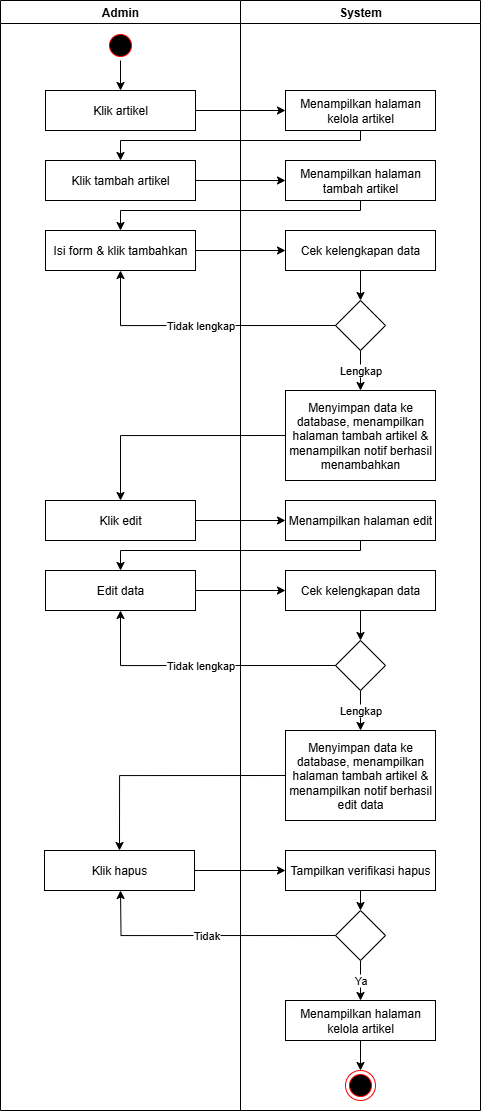

The diagram above was exported from draw.io. Its source (the exported page's mxGraphModel, read from the mxfile embedded in the PNG):
<mxGraphModel dx="1048" dy="580" grid="1" gridSize="10" guides="1" tooltips="1" connect="1" arrows="1" fold="1" page="1" pageScale="1" pageWidth="827" pageHeight="1169" math="0" shadow="0">
  <root>
    <mxCell id="0" />
    <mxCell id="1" parent="0" />
    <mxCell id="BjxOp4xAR00F5T4P4gdy-1" value="Admin" style="swimlane;whiteSpace=wrap;html=1;" vertex="1" parent="1">
      <mxGeometry x="410" y="140" width="240" height="1110" as="geometry" />
    </mxCell>
    <mxCell id="BjxOp4xAR00F5T4P4gdy-2" value="Klik artikel" style="rounded=0;whiteSpace=wrap;html=1;" vertex="1" parent="BjxOp4xAR00F5T4P4gdy-1">
      <mxGeometry x="45" y="90" width="150" height="40" as="geometry" />
    </mxCell>
    <mxCell id="BjxOp4xAR00F5T4P4gdy-3" style="edgeStyle=orthogonalEdgeStyle;rounded=0;orthogonalLoop=1;jettySize=auto;html=1;exitX=0.5;exitY=1;exitDx=0;exitDy=0;entryX=0.5;entryY=0;entryDx=0;entryDy=0;" edge="1" parent="BjxOp4xAR00F5T4P4gdy-1" source="BjxOp4xAR00F5T4P4gdy-4" target="BjxOp4xAR00F5T4P4gdy-2">
      <mxGeometry relative="1" as="geometry" />
    </mxCell>
    <mxCell id="BjxOp4xAR00F5T4P4gdy-4" value="" style="ellipse;html=1;shape=startState;fillColor=#000000;strokeColor=#ff0000;" vertex="1" parent="BjxOp4xAR00F5T4P4gdy-1">
      <mxGeometry x="105" y="30" width="30" height="30" as="geometry" />
    </mxCell>
    <mxCell id="BjxOp4xAR00F5T4P4gdy-5" value="Klik tambah artikel" style="rounded=0;whiteSpace=wrap;html=1;" vertex="1" parent="BjxOp4xAR00F5T4P4gdy-1">
      <mxGeometry x="45" y="160" width="150" height="40" as="geometry" />
    </mxCell>
    <mxCell id="BjxOp4xAR00F5T4P4gdy-6" value="Isi form &amp;amp; klik tambahkan" style="rounded=0;whiteSpace=wrap;html=1;" vertex="1" parent="BjxOp4xAR00F5T4P4gdy-1">
      <mxGeometry x="45" y="230" width="150" height="40" as="geometry" />
    </mxCell>
    <mxCell id="BjxOp4xAR00F5T4P4gdy-7" value="Klik edit" style="rounded=0;whiteSpace=wrap;html=1;" vertex="1" parent="BjxOp4xAR00F5T4P4gdy-1">
      <mxGeometry x="45" y="500" width="150" height="40" as="geometry" />
    </mxCell>
    <mxCell id="BjxOp4xAR00F5T4P4gdy-8" value="Edit data" style="rounded=0;whiteSpace=wrap;html=1;" vertex="1" parent="BjxOp4xAR00F5T4P4gdy-1">
      <mxGeometry x="45" y="570" width="150" height="40" as="geometry" />
    </mxCell>
    <mxCell id="BjxOp4xAR00F5T4P4gdy-9" value="Klik hapus" style="rounded=0;whiteSpace=wrap;html=1;" vertex="1" parent="BjxOp4xAR00F5T4P4gdy-1">
      <mxGeometry x="44" y="850" width="150" height="40" as="geometry" />
    </mxCell>
    <mxCell id="BjxOp4xAR00F5T4P4gdy-10" value="System" style="swimlane;whiteSpace=wrap;html=1;" vertex="1" parent="1">
      <mxGeometry x="650" y="140" width="240" height="1110" as="geometry" />
    </mxCell>
    <mxCell id="BjxOp4xAR00F5T4P4gdy-11" value="Menampilkan halaman kelola artikel" style="rounded=0;whiteSpace=wrap;html=1;" vertex="1" parent="BjxOp4xAR00F5T4P4gdy-10">
      <mxGeometry x="45" y="90" width="150" height="40" as="geometry" />
    </mxCell>
    <mxCell id="BjxOp4xAR00F5T4P4gdy-12" value="Menampilkan halaman tambah artikel" style="rounded=0;whiteSpace=wrap;html=1;" vertex="1" parent="BjxOp4xAR00F5T4P4gdy-10">
      <mxGeometry x="45" y="160" width="150" height="40" as="geometry" />
    </mxCell>
    <mxCell id="BjxOp4xAR00F5T4P4gdy-13" value="" style="ellipse;html=1;shape=endState;fillColor=#000000;strokeColor=#ff0000;" vertex="1" parent="BjxOp4xAR00F5T4P4gdy-10">
      <mxGeometry x="105" y="1070" width="30" height="30" as="geometry" />
    </mxCell>
    <mxCell id="BjxOp4xAR00F5T4P4gdy-14" value="Menyimpan data ke database, menampilkan halaman tambah artikel &amp;amp; menampilkan notif berhasil menambahkan" style="rounded=0;whiteSpace=wrap;html=1;" vertex="1" parent="BjxOp4xAR00F5T4P4gdy-10">
      <mxGeometry x="45" y="390" width="150" height="90" as="geometry" />
    </mxCell>
    <mxCell id="BjxOp4xAR00F5T4P4gdy-15" style="edgeStyle=orthogonalEdgeStyle;rounded=0;orthogonalLoop=1;jettySize=auto;html=1;exitX=0.5;exitY=1;exitDx=0;exitDy=0;entryX=0.5;entryY=0;entryDx=0;entryDy=0;" edge="1" parent="BjxOp4xAR00F5T4P4gdy-10" source="BjxOp4xAR00F5T4P4gdy-16" target="BjxOp4xAR00F5T4P4gdy-18">
      <mxGeometry relative="1" as="geometry" />
    </mxCell>
    <mxCell id="BjxOp4xAR00F5T4P4gdy-16" value="Cek kelengkapan data" style="rounded=0;whiteSpace=wrap;html=1;" vertex="1" parent="BjxOp4xAR00F5T4P4gdy-10">
      <mxGeometry x="45" y="230" width="150" height="40" as="geometry" />
    </mxCell>
    <mxCell id="BjxOp4xAR00F5T4P4gdy-17" value="Lengkap" style="edgeStyle=orthogonalEdgeStyle;rounded=0;orthogonalLoop=1;jettySize=auto;html=1;exitX=0.5;exitY=1;exitDx=0;exitDy=0;entryX=0.5;entryY=0;entryDx=0;entryDy=0;" edge="1" parent="BjxOp4xAR00F5T4P4gdy-10" source="BjxOp4xAR00F5T4P4gdy-18" target="BjxOp4xAR00F5T4P4gdy-14">
      <mxGeometry relative="1" as="geometry" />
    </mxCell>
    <mxCell id="BjxOp4xAR00F5T4P4gdy-18" value="" style="rhombus;whiteSpace=wrap;html=1;" vertex="1" parent="BjxOp4xAR00F5T4P4gdy-10">
      <mxGeometry x="95" y="300" width="50" height="50" as="geometry" />
    </mxCell>
    <mxCell id="BjxOp4xAR00F5T4P4gdy-19" value="Menampilkan halaman edit" style="rounded=0;whiteSpace=wrap;html=1;" vertex="1" parent="BjxOp4xAR00F5T4P4gdy-10">
      <mxGeometry x="45" y="500" width="150" height="40" as="geometry" />
    </mxCell>
    <mxCell id="BjxOp4xAR00F5T4P4gdy-20" style="edgeStyle=orthogonalEdgeStyle;rounded=0;orthogonalLoop=1;jettySize=auto;html=1;exitX=0.5;exitY=1;exitDx=0;exitDy=0;entryX=0.5;entryY=0;entryDx=0;entryDy=0;" edge="1" parent="BjxOp4xAR00F5T4P4gdy-10" source="BjxOp4xAR00F5T4P4gdy-21" target="BjxOp4xAR00F5T4P4gdy-23">
      <mxGeometry relative="1" as="geometry" />
    </mxCell>
    <mxCell id="BjxOp4xAR00F5T4P4gdy-21" value="Cek kelengkapan data" style="rounded=0;whiteSpace=wrap;html=1;" vertex="1" parent="BjxOp4xAR00F5T4P4gdy-10">
      <mxGeometry x="45" y="570" width="150" height="40" as="geometry" />
    </mxCell>
    <mxCell id="BjxOp4xAR00F5T4P4gdy-22" value="Lengkap" style="edgeStyle=orthogonalEdgeStyle;rounded=0;orthogonalLoop=1;jettySize=auto;html=1;exitX=0.5;exitY=1;exitDx=0;exitDy=0;entryX=0.5;entryY=0;entryDx=0;entryDy=0;" edge="1" parent="BjxOp4xAR00F5T4P4gdy-10" source="BjxOp4xAR00F5T4P4gdy-23" target="BjxOp4xAR00F5T4P4gdy-24">
      <mxGeometry relative="1" as="geometry">
        <mxPoint x="120" y="805" as="targetPoint" />
      </mxGeometry>
    </mxCell>
    <mxCell id="BjxOp4xAR00F5T4P4gdy-23" value="" style="rhombus;whiteSpace=wrap;html=1;" vertex="1" parent="BjxOp4xAR00F5T4P4gdy-10">
      <mxGeometry x="95" y="640" width="50" height="50" as="geometry" />
    </mxCell>
    <mxCell id="BjxOp4xAR00F5T4P4gdy-24" value="Menyimpan data ke database, menampilkan halaman tambah artikel &amp;amp; menampilkan notif berhasil edit data" style="rounded=0;whiteSpace=wrap;html=1;" vertex="1" parent="BjxOp4xAR00F5T4P4gdy-10">
      <mxGeometry x="45" y="730" width="150" height="90" as="geometry" />
    </mxCell>
    <mxCell id="BjxOp4xAR00F5T4P4gdy-25" style="edgeStyle=orthogonalEdgeStyle;rounded=0;orthogonalLoop=1;jettySize=auto;html=1;exitX=0.5;exitY=1;exitDx=0;exitDy=0;entryX=0.5;entryY=0;entryDx=0;entryDy=0;" edge="1" parent="BjxOp4xAR00F5T4P4gdy-10" source="BjxOp4xAR00F5T4P4gdy-26" target="BjxOp4xAR00F5T4P4gdy-28">
      <mxGeometry relative="1" as="geometry" />
    </mxCell>
    <mxCell id="BjxOp4xAR00F5T4P4gdy-26" value="Tampilkan verifikasi hapus" style="rounded=0;whiteSpace=wrap;html=1;" vertex="1" parent="BjxOp4xAR00F5T4P4gdy-10">
      <mxGeometry x="45" y="850" width="150" height="40" as="geometry" />
    </mxCell>
    <mxCell id="BjxOp4xAR00F5T4P4gdy-27" value="Ya" style="edgeStyle=orthogonalEdgeStyle;rounded=0;orthogonalLoop=1;jettySize=auto;html=1;exitX=0.5;exitY=1;exitDx=0;exitDy=0;entryX=0.5;entryY=0;entryDx=0;entryDy=0;" edge="1" parent="BjxOp4xAR00F5T4P4gdy-10" source="BjxOp4xAR00F5T4P4gdy-28" target="BjxOp4xAR00F5T4P4gdy-43">
      <mxGeometry relative="1" as="geometry">
        <mxPoint x="120" y="1010" as="targetPoint" />
      </mxGeometry>
    </mxCell>
    <mxCell id="BjxOp4xAR00F5T4P4gdy-28" value="" style="rhombus;whiteSpace=wrap;html=1;" vertex="1" parent="BjxOp4xAR00F5T4P4gdy-10">
      <mxGeometry x="95" y="910" width="50" height="50" as="geometry" />
    </mxCell>
    <mxCell id="BjxOp4xAR00F5T4P4gdy-29" value="Tidak" style="edgeStyle=orthogonalEdgeStyle;rounded=0;orthogonalLoop=1;jettySize=auto;html=1;exitX=0;exitY=0.5;exitDx=0;exitDy=0;entryX=0.5;entryY=1;entryDx=0;entryDy=0;" edge="1" parent="BjxOp4xAR00F5T4P4gdy-10" source="BjxOp4xAR00F5T4P4gdy-28">
      <mxGeometry relative="1" as="geometry">
        <mxPoint x="-120" y="890" as="targetPoint" />
      </mxGeometry>
    </mxCell>
    <mxCell id="BjxOp4xAR00F5T4P4gdy-44" style="edgeStyle=orthogonalEdgeStyle;rounded=0;orthogonalLoop=1;jettySize=auto;html=1;exitX=0.5;exitY=1;exitDx=0;exitDy=0;entryX=0.5;entryY=0;entryDx=0;entryDy=0;" edge="1" parent="BjxOp4xAR00F5T4P4gdy-10" source="BjxOp4xAR00F5T4P4gdy-43" target="BjxOp4xAR00F5T4P4gdy-13">
      <mxGeometry relative="1" as="geometry" />
    </mxCell>
    <mxCell id="BjxOp4xAR00F5T4P4gdy-43" value="Menampilkan halaman kelola artikel" style="rounded=0;whiteSpace=wrap;html=1;" vertex="1" parent="BjxOp4xAR00F5T4P4gdy-10">
      <mxGeometry x="45" y="1000" width="150" height="40" as="geometry" />
    </mxCell>
    <mxCell id="BjxOp4xAR00F5T4P4gdy-30" style="edgeStyle=orthogonalEdgeStyle;rounded=0;orthogonalLoop=1;jettySize=auto;html=1;exitX=0.5;exitY=1;exitDx=0;exitDy=0;" edge="1" parent="1" source="BjxOp4xAR00F5T4P4gdy-12" target="BjxOp4xAR00F5T4P4gdy-6">
      <mxGeometry relative="1" as="geometry">
        <Array as="points">
          <mxPoint x="770" y="350" />
          <mxPoint x="530" y="350" />
        </Array>
      </mxGeometry>
    </mxCell>
    <mxCell id="BjxOp4xAR00F5T4P4gdy-31" style="edgeStyle=orthogonalEdgeStyle;rounded=0;orthogonalLoop=1;jettySize=auto;html=1;exitX=1;exitY=0.5;exitDx=0;exitDy=0;entryX=0;entryY=0.5;entryDx=0;entryDy=0;" edge="1" parent="1" source="BjxOp4xAR00F5T4P4gdy-5" target="BjxOp4xAR00F5T4P4gdy-12">
      <mxGeometry relative="1" as="geometry" />
    </mxCell>
    <mxCell id="BjxOp4xAR00F5T4P4gdy-32" style="edgeStyle=orthogonalEdgeStyle;rounded=0;orthogonalLoop=1;jettySize=auto;html=1;exitX=1;exitY=0.5;exitDx=0;exitDy=0;" edge="1" parent="1" source="BjxOp4xAR00F5T4P4gdy-2" target="BjxOp4xAR00F5T4P4gdy-11">
      <mxGeometry relative="1" as="geometry" />
    </mxCell>
    <mxCell id="BjxOp4xAR00F5T4P4gdy-33" style="edgeStyle=orthogonalEdgeStyle;rounded=0;orthogonalLoop=1;jettySize=auto;html=1;exitX=0.5;exitY=1;exitDx=0;exitDy=0;entryX=0.5;entryY=0;entryDx=0;entryDy=0;" edge="1" parent="1" source="BjxOp4xAR00F5T4P4gdy-11" target="BjxOp4xAR00F5T4P4gdy-5">
      <mxGeometry relative="1" as="geometry">
        <Array as="points">
          <mxPoint x="770" y="280" />
          <mxPoint x="530" y="280" />
        </Array>
      </mxGeometry>
    </mxCell>
    <mxCell id="BjxOp4xAR00F5T4P4gdy-34" style="edgeStyle=orthogonalEdgeStyle;rounded=0;orthogonalLoop=1;jettySize=auto;html=1;exitX=1;exitY=0.5;exitDx=0;exitDy=0;entryX=0;entryY=0.5;entryDx=0;entryDy=0;" edge="1" parent="1" source="BjxOp4xAR00F5T4P4gdy-6" target="BjxOp4xAR00F5T4P4gdy-16">
      <mxGeometry relative="1" as="geometry" />
    </mxCell>
    <mxCell id="BjxOp4xAR00F5T4P4gdy-35" value="Tidak lengkap" style="edgeStyle=orthogonalEdgeStyle;rounded=0;orthogonalLoop=1;jettySize=auto;html=1;exitX=0;exitY=0.5;exitDx=0;exitDy=0;entryX=0.5;entryY=1;entryDx=0;entryDy=0;" edge="1" parent="1" source="BjxOp4xAR00F5T4P4gdy-18" target="BjxOp4xAR00F5T4P4gdy-6">
      <mxGeometry relative="1" as="geometry" />
    </mxCell>
    <mxCell id="BjxOp4xAR00F5T4P4gdy-36" style="edgeStyle=orthogonalEdgeStyle;rounded=0;orthogonalLoop=1;jettySize=auto;html=1;exitX=0;exitY=0.5;exitDx=0;exitDy=0;entryX=0.5;entryY=0;entryDx=0;entryDy=0;" edge="1" parent="1" source="BjxOp4xAR00F5T4P4gdy-14" target="BjxOp4xAR00F5T4P4gdy-7">
      <mxGeometry relative="1" as="geometry" />
    </mxCell>
    <mxCell id="BjxOp4xAR00F5T4P4gdy-37" style="edgeStyle=orthogonalEdgeStyle;rounded=0;orthogonalLoop=1;jettySize=auto;html=1;exitX=1;exitY=0.5;exitDx=0;exitDy=0;entryX=0;entryY=0.5;entryDx=0;entryDy=0;" edge="1" parent="1" source="BjxOp4xAR00F5T4P4gdy-7" target="BjxOp4xAR00F5T4P4gdy-19">
      <mxGeometry relative="1" as="geometry" />
    </mxCell>
    <mxCell id="BjxOp4xAR00F5T4P4gdy-38" style="edgeStyle=orthogonalEdgeStyle;rounded=0;orthogonalLoop=1;jettySize=auto;html=1;exitX=0.5;exitY=1;exitDx=0;exitDy=0;entryX=0.5;entryY=0;entryDx=0;entryDy=0;" edge="1" parent="1" source="BjxOp4xAR00F5T4P4gdy-19" target="BjxOp4xAR00F5T4P4gdy-8">
      <mxGeometry relative="1" as="geometry">
        <Array as="points">
          <mxPoint x="770" y="690" />
          <mxPoint x="530" y="690" />
        </Array>
      </mxGeometry>
    </mxCell>
    <mxCell id="BjxOp4xAR00F5T4P4gdy-39" style="edgeStyle=orthogonalEdgeStyle;rounded=0;orthogonalLoop=1;jettySize=auto;html=1;exitX=1;exitY=0.5;exitDx=0;exitDy=0;entryX=0;entryY=0.5;entryDx=0;entryDy=0;" edge="1" parent="1" source="BjxOp4xAR00F5T4P4gdy-8" target="BjxOp4xAR00F5T4P4gdy-21">
      <mxGeometry relative="1" as="geometry" />
    </mxCell>
    <mxCell id="BjxOp4xAR00F5T4P4gdy-40" value="Tidak lengkap" style="edgeStyle=orthogonalEdgeStyle;rounded=0;orthogonalLoop=1;jettySize=auto;html=1;exitX=0;exitY=0.5;exitDx=0;exitDy=0;entryX=0.5;entryY=1;entryDx=0;entryDy=0;" edge="1" parent="1" source="BjxOp4xAR00F5T4P4gdy-23" target="BjxOp4xAR00F5T4P4gdy-8">
      <mxGeometry relative="1" as="geometry">
        <mxPoint x="530" y="810" as="targetPoint" />
      </mxGeometry>
    </mxCell>
    <mxCell id="BjxOp4xAR00F5T4P4gdy-41" style="edgeStyle=orthogonalEdgeStyle;rounded=0;orthogonalLoop=1;jettySize=auto;html=1;exitX=0;exitY=0.5;exitDx=0;exitDy=0;entryX=0.5;entryY=0;entryDx=0;entryDy=0;" edge="1" parent="1" source="BjxOp4xAR00F5T4P4gdy-24" target="BjxOp4xAR00F5T4P4gdy-9">
      <mxGeometry relative="1" as="geometry" />
    </mxCell>
    <mxCell id="BjxOp4xAR00F5T4P4gdy-42" style="edgeStyle=orthogonalEdgeStyle;rounded=0;orthogonalLoop=1;jettySize=auto;html=1;exitX=1;exitY=0.5;exitDx=0;exitDy=0;entryX=0;entryY=0.5;entryDx=0;entryDy=0;" edge="1" parent="1" source="BjxOp4xAR00F5T4P4gdy-9" target="BjxOp4xAR00F5T4P4gdy-26">
      <mxGeometry relative="1" as="geometry" />
    </mxCell>
  </root>
</mxGraphModel>